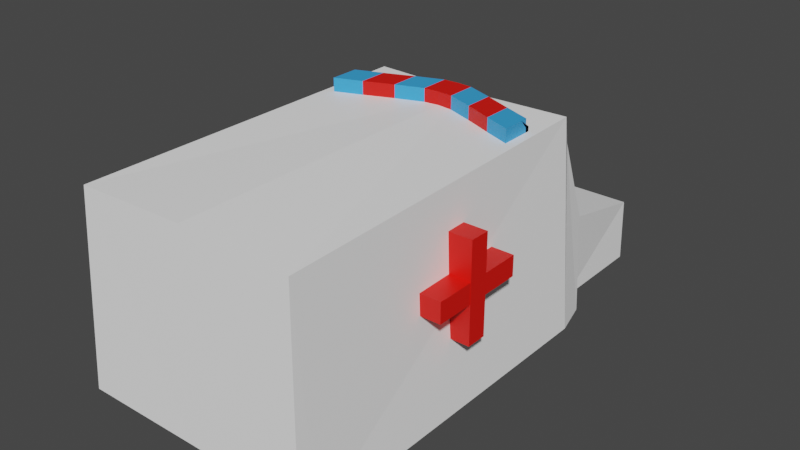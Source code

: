 # Source: emsbus.blend  (saved by Blender 2.91.10; exported with 4.5.12 LTS)
import bpy
from mathutils import Matrix  # noqa: F401  (used for matrix-valued properties, if any)

bpy.ops.wm.read_factory_settings(use_empty=True)
scene = bpy.context.scene
scene.name = 'Scene'

# ---- collections
col_collection = bpy.data.collections.new('Collection'); scene.collection.children.link(col_collection)

# ---- materials (node trees are filled in below, after node groups)
mat_material_001 = bpy.data.materials.new('Material.001')
mat_material_001.use_transparent_shadow = False
mat_material_002 = bpy.data.materials.new('Material.002')
mat_material_002.use_transparent_shadow = False
mat_material_003 = bpy.data.materials.new('Material.003')
mat_material_003.use_transparent_shadow = False

# ---- material node trees
mat_material_001.use_nodes = True; mat_material_001.node_tree.nodes.clear()
_N = mat_material_001.node_tree.nodes; _L = mat_material_001.node_tree.links
n0 = _N.new('ShaderNodeBsdfPrincipled'); n0.name = 'Principled BSDF'; n0.location = (10, 300)
n0.distribution = 'GGX'
n0.subsurface_method = 'BURLEY'
n0.inputs[0].default_value = (0.03941, 0.3585, 0.8, 1.0)
n0.inputs[3].default_value = 1.45
n0.inputs[27].default_value = (0.0, 0.0, 0.0, 1.0)
n0.inputs[28].default_value = 1.0
n1 = _N.new('ShaderNodeOutputMaterial'); n1.name = 'Material Output'; n1.location = (300, 300)
_L.new(n0.outputs[0], n1.inputs[0])
n1.is_active_output = True
mat_material_002.use_nodes = True; mat_material_002.node_tree.nodes.clear()
_N = mat_material_002.node_tree.nodes; _L = mat_material_002.node_tree.links
n0 = _N.new('ShaderNodeBsdfPrincipled'); n0.name = 'Principled BSDF'; n0.location = (10, 300)
n0.distribution = 'GGX'
n0.subsurface_method = 'BURLEY'
n0.inputs[0].default_value = (1.0, 1.0, 1.0, 1.0)
n0.inputs[3].default_value = 1.45
n0.inputs[27].default_value = (0.0, 0.0, 0.0, 1.0)
n0.inputs[28].default_value = 1.0
n1 = _N.new('ShaderNodeOutputMaterial'); n1.name = 'Material Output'; n1.location = (300, 300)
_L.new(n0.outputs[0], n1.inputs[0])
n1.is_active_output = True
mat_material_003.use_nodes = True; mat_material_003.node_tree.nodes.clear()
_N = mat_material_003.node_tree.nodes; _L = mat_material_003.node_tree.links
n0 = _N.new('ShaderNodeBsdfPrincipled'); n0.name = 'Principled BSDF'; n0.location = (10, 300)
n0.distribution = 'GGX'
n0.subsurface_method = 'BURLEY'
n0.inputs[0].default_value = (0.8, 0.004581, 0.0, 1.0)
n0.inputs[3].default_value = 1.45
n0.inputs[27].default_value = (0.0, 0.0, 0.0, 1.0)
n0.inputs[28].default_value = 1.0
n1 = _N.new('ShaderNodeOutputMaterial'); n1.name = 'Material Output'; n1.location = (300, 300)
_L.new(n0.outputs[0], n1.inputs[0])
n1.is_active_output = True

# ---- world
world_world = bpy.data.worlds.new('World'); scene.world = world_world
world_world.use_nodes = True; world_world.node_tree.nodes.clear()
_N = world_world.node_tree.nodes; _L = world_world.node_tree.links
n0 = _N.new('ShaderNodeOutputWorld'); n0.name = 'World Output'; n0.location = (300, 300)
n1 = _N.new('ShaderNodeBackground'); n1.name = 'Background'; n1.location = (10, 300)
n1.inputs[0].default_value = (0.05088, 0.05088, 0.05088, 1.0)
_L.new(n1.outputs[0], n0.inputs[0])
n0.is_active_output = True
world_world.color = (0.05088, 0.05088, 0.05088)
world_world.use_sun_shadow = False
world_world.sun_shadow_jitter_overblur = 0.0

# ---- meshes
me_cube_002 = bpy.data.meshes.new('Cube.002')
me_cube_002.from_pydata([(-0.5439, -0.8639, -1.0), (-0.5093, -0.914, 0.9936), (-0.5439, 0.6962, -1.0), (-0.48, 0.687, 1.038), (-0.0009956, -0.8639, -1.0), (0.0, -0.9132, 1.021), (-0.0009956, 0.6962, -1.0), (0.0, 0.6689, 1.034), (-0.501, 0.8597, -0.992), (-0.4332, 0.787, 0.7042), (0.0, 0.8508, -1.0), (0.0, 0.7906, 0.7093), (-0.415, 0.9112, -0.9678), (-0.4457, 0.918, -0.1014), (0.0, 0.9112, -0.9702), (-0.0009956, 0.918, -0.1014), (-0.4143, 1.397, -0.9614), (-0.4094, 1.391, -0.3474), (0.0, 1.397, -0.9614), (0.0, 1.391, -0.348), (-0.5413, -0.9541, -0.8158), (0.0, -0.9515, -0.8158), (-0.4434, 0.3158, 0.8321), (-0.4434, 0.3158, 1.155), (-0.4434, 0.4502, 0.8321), (-0.4434, 0.4502, 1.155), (0.0, 0.4671, 0.8321), (0.0, 0.4671, 1.155), (0.0, 0.6016, 0.8321), (0.0, 0.6016, 1.155), (-0.6081, -0.1089, -0.2941), (-0.6081, -0.1089, 0.6384), (-0.6081, -0.01573, -0.2941), (-0.6081, -0.01573, 0.6384), (0.0, -0.1089, -0.2941), (0.0, -0.1089, 0.6384), (0.0, -0.01573, -0.2941), (0.0, -0.01573, 0.6384), (-0.6067, -0.284, 0.2747), (-0.6067, 0.1637, 0.2766), (-0.6067, -0.2838, 0.08051), (-0.6067, 0.1639, 0.0824), (0.0, -0.284, 0.2747), (0.0, 0.1637, 0.2766), (0.0, -0.2838, 0.08051), (0.0, 0.1639, 0.0824), (-0.4434, 0.383, 0.8321), (-0.4434, 0.3158, 0.9935), (-0.4434, 0.383, 1.155), (-0.4434, 0.4502, 0.9935), (-0.1919, 0.5511, 0.8321), (-0.1919, 0.5511, 1.155), (0.0, 0.6016, 0.9935), (0.0, 0.5343, 0.8321), (0.0, 0.5343, 1.155), (0.0, 0.4671, 0.9935), (-0.1919, 0.4167, 0.8321), (-0.1919, 0.4167, 1.155), (-0.1919, 0.4839, 1.155), (-0.1919, 0.4839, 0.8321), (-0.1919, 0.4167, 0.9935), (0.0, 0.5343, 0.9935), (-0.1919, 0.5511, 0.9935), (-0.4434, 0.4362, 0.9935), (-0.4434, 0.3494, 0.8321), (-0.4434, 0.3158, 1.074), (-0.4434, 0.4166, 1.155), (-0.4434, 0.4502, 0.9128), (-0.3214, 0.4979, 0.8321), (-0.06917, 0.5971, 1.155), (0.0, 0.6016, 0.9128), (0.0, 0.568, 0.8321), (0.0, 0.5007, 1.155), (0.0, 0.4671, 0.9128), (-0.06917, 0.4626, 0.8321), (-0.3214, 0.3634, 1.155), (-0.4434, 0.4166, 0.8321), (-0.4434, 0.3158, 0.9128), (-0.4434, 0.3494, 1.155), (-0.4434, 0.4502, 1.074), (-0.06917, 0.5971, 0.8321), (-0.3214, 0.4979, 1.155), (0.0, 0.6016, 1.074), (0.0, 0.5007, 0.8321), (0.0, 0.568, 1.155), (0.0, 0.4671, 1.074), (-0.3214, 0.3634, 0.8321), (-0.06917, 0.4626, 1.155), (-0.1919, 0.4503, 1.155), (-0.1919, 0.5175, 1.155), (-0.06917, 0.5298, 1.155), (-0.3214, 0.4307, 1.155), (-0.1919, 0.4503, 0.8321), (-0.1919, 0.5175, 0.8321), (-0.3214, 0.4307, 0.8321), (-0.06917, 0.5298, 0.8321), (-0.3214, 0.3634, 0.9935), (-0.06917, 0.4626, 0.9935), (-0.1919, 0.4167, 0.9128), (-0.1919, 0.4167, 1.074), (0.0, 0.5007, 0.9935), (0.0, 0.568, 0.9935), (0.0, 0.5343, 0.9128), (0.0, 0.5343, 1.074), (-0.06917, 0.5971, 0.9935), (-0.3214, 0.4979, 0.9935), (-0.1919, 0.5511, 0.9128), (-0.1919, 0.5511, 1.074), (-0.4434, 0.4698, 0.9935), (-0.4434, 0.4026, 0.9935), (-0.4434, 0.4362, 0.9128), (-0.4434, 0.4362, 1.074), (-0.4434, 0.4026, 1.074), (-0.4434, 0.4026, 0.9128), (-0.4434, 0.4698, 0.9128), (-0.3214, 0.4979, 1.074), (-0.3214, 0.4979, 0.9128), (-0.06917, 0.5971, 0.9128), (0.0, 0.568, 1.074), (0.0, 0.568, 0.9128), (0.0, 0.5007, 0.9128), (-0.06917, 0.4626, 1.074), (-0.06917, 0.4626, 0.9128), (-0.3214, 0.3634, 0.9128), (-0.06917, 0.5634, 0.8321), (-0.3214, 0.4643, 0.8321), (-0.3214, 0.3971, 0.8321), (-0.3214, 0.4643, 1.155), (-0.06917, 0.5634, 1.155), (-0.06917, 0.4962, 1.155), (-0.3214, 0.3971, 1.155), (-0.06917, 0.4962, 0.8321), (-0.3214, 0.3634, 1.074), (0.0, 0.5007, 1.074), (-0.06917, 0.5971, 1.074), (-0.4434, 0.4698, 1.074)], [], [(0, 1, 3, 2), (3, 7, 11, 9), (6, 7, 5, 4), (1, 0, 20), (2, 6, 4, 0), (9, 11, 15, 13), (2, 3, 9, 8), (7, 6, 10, 11), (6, 2, 8, 10), (14, 12, 16, 18), (8, 9, 13, 12), (11, 10, 14, 15), (10, 8, 12, 14), (15, 14, 18, 19), (16, 17, 19, 18), (12, 13, 17, 16), (21, 5, 1, 20), (0, 4, 21, 20), (4, 5, 21), (7, 3, 1, 5), (19, 17, 13, 15), (135, 66, 25, 79), (134, 69, 29, 82), (133, 72, 27, 85), (132, 75, 23, 65), (131, 83, 26, 74), (130, 78, 23, 75), (30, 31, 33, 32), (32, 33, 37, 36), (36, 37, 35, 34), (34, 35, 31, 30), (32, 36, 34, 30), (37, 33, 31, 35), (38, 39, 41, 40), (40, 41, 45, 44), (44, 45, 43, 42), (42, 43, 39, 38), (40, 44, 42, 38), (45, 41, 39, 43), (129, 88, 57, 87), (128, 89, 58, 90), (127, 66, 48, 91), (126, 92, 56, 86), (125, 93, 59, 94), (124, 71, 53, 95), (123, 96, 47, 77), (122, 97, 60, 98), (121, 87, 57, 99), (120, 100, 55, 73), (119, 101, 61, 102), (118, 84, 54, 103), (117, 104, 52, 70), (116, 105, 62, 106), (115, 81, 51, 107), (114, 108, 49, 67), (113, 109, 63, 110), (112, 78, 48, 111), (109, 112, 111, 63), (47, 65, 112, 109), (65, 23, 78, 112), (64, 113, 110, 46), (22, 77, 113, 64), (77, 47, 109, 113), (76, 114, 67, 24), (46, 110, 114, 76), (110, 63, 108, 114), (105, 115, 107, 62), (49, 79, 115, 105), (79, 25, 81, 115), (68, 116, 106, 50), (24, 67, 116, 68), (67, 49, 105, 116), (80, 117, 70, 28), (50, 106, 117, 80), (106, 62, 104, 117), (101, 118, 103, 61), (52, 82, 118, 101), (82, 29, 84, 118), (71, 119, 102, 53), (28, 70, 119, 71), (70, 52, 101, 119), (83, 120, 73, 26), (53, 102, 120, 83), (102, 61, 100, 120), (97, 121, 99, 60), (55, 85, 121, 97), (85, 27, 87, 121), (74, 122, 98, 56), (26, 73, 122, 74), (73, 55, 97, 122), (86, 123, 77, 22), (56, 98, 123, 86), (98, 60, 96, 123), (93, 124, 95, 59), (50, 80, 124, 93), (80, 28, 71, 124), (76, 125, 94, 46), (24, 68, 125, 76), (68, 50, 93, 125), (64, 126, 86, 22), (46, 94, 126, 64), (94, 59, 92, 126), (89, 127, 91, 58), (51, 81, 127, 89), (81, 25, 66, 127), (84, 128, 90, 54), (29, 69, 128, 84), (69, 51, 89, 128), (72, 129, 87, 27), (54, 90, 129, 72), (90, 58, 88, 129), (88, 130, 75, 57), (58, 91, 130, 88), (91, 48, 78, 130), (92, 131, 74, 56), (59, 95, 131, 92), (95, 53, 83, 131), (96, 132, 65, 47), (60, 99, 132, 96), (99, 57, 75, 132), (100, 133, 85, 55), (61, 103, 133, 100), (103, 54, 72, 133), (104, 134, 82, 52), (62, 107, 134, 104), (107, 51, 69, 134), (108, 135, 79, 49), (63, 111, 135, 108), (111, 48, 66, 135)])
me_cube_002.polygons.foreach_set('material_index', [1, 1, 1, 1, 1, 0, 1, 1, 1, 1, 1, 1, 1, 1, 1, 1, 1, 1, 1, 1, 1, 0, 2, 2, 0, 2, 0, 2, 2, 2, 2, 2, 2, 2, 2, 2, 2, 2, 2, 0, 0, 0, 2, 2, 2, 0, 0, 0, 2, 2, 2, 2, 2, 2, 0, 0, 0, 0, 0, 0, 0, 0, 0, 0, 0, 0, 2, 0, 0, 2, 0, 0, 2, 0, 0, 2, 2, 2, 2, 2, 2, 2, 2, 2, 0, 2, 2, 0, 2, 2, 0, 2, 2, 0, 0, 2, 0, 0, 2, 0, 0, 2, 2, 2, 0, 2, 2, 0, 2, 2, 0, 2, 2, 0, 0, 0, 2, 0, 2, 2, 2, 2, 2, 2, 0, 0, 0, 0, 0])
_uv = me_cube_002.uv_layers.new(name='UVMap')
_uv.uv.foreach_set('vector', [0.375, 0.0, 0.625, 0.0, 0.625, 0.25, 0.375, 0.25, 0.875, 0.5, 0.625, 0.5, 0.625, 0.5, 0.875, 0.5, 0.375, 0.5, 0.625, 0.5, 0.625, 0.75, 0.375, 0.75, 0.625, 0.0, 0.375, 0.0, 0.375, 0.0, 0.125, 0.5, 0.375, 0.5, 0.375, 0.75, 0.125, 0.75, 0.875, 0.5, 0.625, 0.5, 0.625, 0.5, 0.875, 0.5, 0.375, 0.25, 0.625, 0.25, 0.625, 0.25, 0.375, 0.25, 0.625, 0.5, 0.375, 0.5, 0.375, 0.5, 0.625, 0.5, 0.375, 0.5, 0.125, 0.5, 0.125, 0.5, 0.375, 0.5, 0.375, 0.5, 0.125, 0.5, 0.125, 0.5, 0.375, 0.5, 0.375, 0.25, 0.625, 0.25, 0.625, 0.25, 0.375, 0.25, 0.625, 0.5, 0.375, 0.5, 0.375, 0.5, 0.625, 0.5, 0.375, 0.5, 0.125, 0.5, 0.125, 0.5, 0.375, 0.5, 0.625, 0.5, 0.375, 0.5, 0.375, 0.5, 0.625, 0.5, 0.375, 0.25, 0.625, 0.25, 0.625, 0.5, 0.375, 0.5, 0.375, 0.25, 0.625, 0.25, 0.625, 0.25, 0.375, 0.25, 0.375, 0.75, 0.625, 0.75, 0.625, 1.0, 0.375, 1.0, 0.125, 0.75, 0.375, 0.75, 0.375, 0.75, 0.125, 0.75, 0.375, 0.75, 0.625, 0.75, 0.375, 0.75, 0.625, 0.5, 0.875, 0.5, 0.875, 0.75, 0.625, 0.75, 0.625, 0.5, 0.625, 0.25, 0.875, 0.5, 0.625, 0.5, 0.5625, 0.1875, 0.625, 0.1875, 0.625, 0.25, 0.5625, 0.25, 0.5625, 0.4375, 0.625, 0.4375, 0.625, 0.5, 0.5625, 0.5, 0.5625, 0.6875, 0.625, 0.6875, 0.625, 0.75, 0.5625, 0.75, 0.5625, 0.9375, 0.625, 0.9375, 0.625, 1.0, 0.5625, 1.0, 0.3125, 0.6875, 0.375, 0.6875, 0.375, 0.75, 0.3125, 0.75, 0.8125, 0.6875, 0.875, 0.6875, 0.875, 0.75, 0.8125, 0.75, 0.375, 0.0, 0.625, 0.0, 0.625, 0.25, 0.375, 0.25, 0.375, 0.25, 0.625, 0.25, 0.625, 0.5, 0.375, 0.5, 0.375, 0.5, 0.625, 0.5, 0.625, 0.75, 0.375, 0.75, 0.375, 0.75, 0.625, 0.75, 0.625, 1.0, 0.375, 1.0, 0.125, 0.5, 0.375, 0.5, 0.375, 0.75, 0.125, 0.75, 0.625, 0.5, 0.875, 0.5, 0.875, 0.75, 0.625, 0.75, 0.375, 0.0, 0.625, 0.0, 0.625, 0.25, 0.375, 0.25, 0.375, 0.25, 0.625, 0.25, 0.625, 0.5, 0.375, 0.5, 0.375, 0.5, 0.625, 0.5, 0.625, 0.75, 0.375, 0.75, 0.375, 0.75, 0.625, 0.75, 0.625, 1.0, 0.375, 1.0, 0.125, 0.5, 0.375, 0.5, 0.375, 0.75, 0.125, 0.75, 0.625, 0.5, 0.875, 0.5, 0.875, 0.75, 0.625, 0.75, 0.6875, 0.6875, 0.75, 0.6875, 0.75, 0.75, 0.6875, 0.75, 0.6875, 0.5625, 0.75, 0.5625, 0.75, 0.625, 0.6875, 0.625, 0.8125, 0.5625, 0.875, 0.5625, 0.875, 0.625, 0.8125, 0.625, 0.1875, 0.6875, 0.25, 0.6875, 0.25, 0.75, 0.1875, 0.75, 0.1875, 0.5625, 0.25, 0.5625, 0.25, 0.625, 0.1875, 0.625, 0.3125, 0.5625, 0.375, 0.5625, 0.375, 0.625, 0.3125, 0.625, 0.4375, 0.9375, 0.5, 0.9375, 0.5, 1.0, 0.4375, 1.0, 0.4375, 0.8125, 0.5, 0.8125, 0.5, 0.875, 0.4375, 0.875, 0.5625, 0.8125, 0.625, 0.8125, 0.625, 0.875, 0.5625, 0.875, 0.4375, 0.6875, 0.5, 0.6875, 0.5, 0.75, 0.4375, 0.75, 0.4375, 0.5625, 0.5, 0.5625, 0.5, 0.625, 0.4375, 0.625, 0.5625, 0.5625, 0.625, 0.5625, 0.625, 0.625, 0.5625, 0.625, 0.4375, 0.4375, 0.5, 0.4375, 0.5, 0.5, 0.4375, 0.5, 0.4375, 0.3125, 0.5, 0.3125, 0.5, 0.375, 0.4375, 0.375, 0.5625, 0.3125, 0.625, 0.3125, 0.625, 0.375, 0.5625, 0.375, 0.4375, 0.1875, 0.5, 0.1875, 0.5, 0.25, 0.4375, 0.25, 0.4375, 0.0625, 0.5, 0.0625, 0.5, 0.125, 0.4375, 0.125, 0.5625, 0.0625, 0.625, 0.0625, 0.625, 0.125, 0.5625, 0.125, 0.5, 0.0625, 0.5625, 0.0625, 0.5625, 0.125, 0.5, 0.125, 0.5, 0.0, 0.5625, 0.0, 0.5625, 0.0625, 0.5, 0.0625, 0.5625, 0.0, 0.625, 0.0, 0.625, 0.0625, 0.5625, 0.0625, 0.375, 0.0625, 0.4375, 0.0625, 0.4375, 0.125, 0.375, 0.125, 0.375, 0.0, 0.4375, 0.0, 0.4375, 0.0625, 0.375, 0.0625, 0.4375, 0.0, 0.5, 0.0, 0.5, 0.0625, 0.4375, 0.0625, 0.375, 0.1875, 0.4375, 0.1875, 0.4375, 0.25, 0.375, 0.25, 0.375, 0.125, 0.4375, 0.125, 0.4375, 0.1875, 0.375, 0.1875, 0.4375, 0.125, 0.5, 0.125, 0.5, 0.1875, 0.4375, 0.1875, 0.5, 0.3125, 0.5625, 0.3125, 0.5625, 0.375, 0.5, 0.375, 0.5, 0.25, 0.5625, 0.25, 0.5625, 0.3125, 0.5, 0.3125, 0.5625, 0.25, 0.625, 0.25, 0.625, 0.3125, 0.5625, 0.3125, 0.375, 0.3125, 0.4375, 0.3125, 0.4375, 0.375, 0.375, 0.375, 0.375, 0.25, 0.4375, 0.25, 0.4375, 0.3125, 0.375, 0.3125, 0.4375, 0.25, 0.5, 0.25, 0.5, 0.3125, 0.4375, 0.3125, 0.375, 0.4375, 0.4375, 0.4375, 0.4375, 0.5, 0.375, 0.5, 0.375, 0.375, 0.4375, 0.375, 0.4375, 0.4375, 0.375, 0.4375, 0.4375, 0.375, 0.5, 0.375, 0.5, 0.4375, 0.4375, 0.4375, 0.5, 0.5625, 0.5625, 0.5625, 0.5625, 0.625, 0.5, 0.625, 0.5, 0.5, 0.5625, 0.5, 0.5625, 0.5625, 0.5, 0.5625, 0.5625, 0.5, 0.625, 0.5, 0.625, 0.5625, 0.5625, 0.5625, 0.375, 0.5625, 0.4375, 0.5625, 0.4375, 0.625, 0.375, 0.625, 0.375, 0.5, 0.4375, 0.5, 0.4375, 0.5625, 0.375, 0.5625, 0.4375, 0.5, 0.5, 0.5, 0.5, 0.5625, 0.4375, 0.5625, 0.375, 0.6875, 0.4375, 0.6875, 0.4375, 0.75, 0.375, 0.75, 0.375, 0.625, 0.4375, 0.625, 0.4375, 0.6875, 0.375, 0.6875, 0.4375, 0.625, 0.5, 0.625, 0.5, 0.6875, 0.4375, 0.6875, 0.5, 0.8125, 0.5625, 0.8125, 0.5625, 0.875, 0.5, 0.875, 0.5, 0.75, 0.5625, 0.75, 0.5625, 0.8125, 0.5, 0.8125, 0.5625, 0.75, 0.625, 0.75, 0.625, 0.8125, 0.5625, 0.8125, 0.375, 0.8125, 0.4375, 0.8125, 0.4375, 0.875, 0.375, 0.875, 0.375, 0.75, 0.4375, 0.75, 0.4375, 0.8125, 0.375, 0.8125, 0.4375, 0.75, 0.5, 0.75, 0.5, 0.8125, 0.4375, 0.8125, 0.375, 0.9375, 0.4375, 0.9375, 0.4375, 1.0, 0.375, 1.0, 0.375, 0.875, 0.4375, 0.875, 0.4375, 0.9375, 0.375, 0.9375, 0.4375, 0.875, 0.5, 0.875, 0.5, 0.9375, 0.4375, 0.9375, 0.25, 0.5625, 0.3125, 0.5625, 0.3125, 0.625, 0.25, 0.625, 0.25, 0.5, 0.3125, 0.5, 0.3125, 0.5625, 0.25, 0.5625, 0.3125, 0.5, 0.375, 0.5, 0.375, 0.5625, 0.3125, 0.5625, 0.125, 0.5625, 0.1875, 0.5625, 0.1875, 0.625, 0.125, 0.625, 0.125, 0.5, 0.1875, 0.5, 0.1875, 0.5625, 0.125, 0.5625, 0.1875, 0.5, 0.25, 0.5, 0.25, 0.5625, 0.1875, 0.5625, 0.125, 0.6875, 0.1875, 0.6875, 0.1875, 0.75, 0.125, 0.75, 0.125, 0.625, 0.1875, 0.625, 0.1875, 0.6875, 0.125, 0.6875, 0.1875, 0.625, 0.25, 0.625, 0.25, 0.6875, 0.1875, 0.6875, 0.75, 0.5625, 0.8125, 0.5625, 0.8125, 0.625, 0.75, 0.625, 0.75, 0.5, 0.8125, 0.5, 0.8125, 0.5625, 0.75, 0.5625, 0.8125, 0.5, 0.875, 0.5, 0.875, 0.5625, 0.8125, 0.5625, 0.625, 0.5625, 0.6875, 0.5625, 0.6875, 0.625, 0.625, 0.625, 0.625, 0.5, 0.6875, 0.5, 0.6875, 0.5625, 0.625, 0.5625, 0.6875, 0.5, 0.75, 0.5, 0.75, 0.5625, 0.6875, 0.5625, 0.625, 0.6875, 0.6875, 0.6875, 0.6875, 0.75, 0.625, 0.75, 0.625, 0.625, 0.6875, 0.625, 0.6875, 0.6875, 0.625, 0.6875, 0.6875, 0.625, 0.75, 0.625, 0.75, 0.6875, 0.6875, 0.6875, 0.75, 0.6875, 0.8125, 0.6875, 0.8125, 0.75, 0.75, 0.75, 0.75, 0.625, 0.8125, 0.625, 0.8125, 0.6875, 0.75, 0.6875, 0.8125, 0.625, 0.875, 0.625, 0.875, 0.6875, 0.8125, 0.6875, 0.25, 0.6875, 0.3125, 0.6875, 0.3125, 0.75, 0.25, 0.75, 0.25, 0.625, 0.3125, 0.625, 0.3125, 0.6875, 0.25, 0.6875, 0.3125, 0.625, 0.375, 0.625, 0.375, 0.6875, 0.3125, 0.6875, 0.5, 0.9375, 0.5625, 0.9375, 0.5625, 1.0, 0.5, 1.0, 0.5, 0.875, 0.5625, 0.875, 0.5625, 0.9375, 0.5, 0.9375, 0.5625, 0.875, 0.625, 0.875, 0.625, 0.9375, 0.5625, 0.9375, 0.5, 0.6875, 0.5625, 0.6875, 0.5625, 0.75, 0.5, 0.75, 0.5, 0.625, 0.5625, 0.625, 0.5625, 0.6875, 0.5, 0.6875, 0.5625, 0.625, 0.625, 0.625, 0.625, 0.6875, 0.5625, 0.6875, 0.5, 0.4375, 0.5625, 0.4375, 0.5625, 0.5, 0.5, 0.5, 0.5, 0.375, 0.5625, 0.375, 0.5625, 0.4375, 0.5, 0.4375, 0.5625, 0.375, 0.625, 0.375, 0.625, 0.4375, 0.5625, 0.4375, 0.5, 0.1875, 0.5625, 0.1875, 0.5625, 0.25, 0.5, 0.25, 0.5, 0.125, 0.5625, 0.125, 0.5625, 0.1875, 0.5, 0.1875, 0.5625, 0.125, 0.625, 0.125, 0.625, 0.1875, 0.5625, 0.1875])
me_cube_002.materials.append(mat_material_001)
me_cube_002.materials.append(mat_material_002)
me_cube_002.materials.append(mat_material_003)
me_cube_002.use_remesh_fix_poles = True
me_cube_002.use_remesh_preserve_attributes = False
me_cube_002.use_mirror_vertex_groups = False
me_cube_002.update()

# ---- objects
ob_cube = bpy.data.objects.new('Cube', me_cube_002)
ob_empty = bpy.data.objects.new('Empty', None)
ob_empty_001 = bpy.data.objects.new('Empty.001', None)
ob_empty_002 = bpy.data.objects.new('Empty.002', None)
ob_empty_003 = bpy.data.objects.new('Empty.003', None)

# ---- transforms, parenting, visibility, modifiers, constraints
ob_cube.location = (0.0, 0.0, 0.4701)
ob_cube.scale = (1.0, 1.0, 0.48)
ob_cube.lineart.crease_threshold = 0.0
_vg = ob_cube.vertex_groups.new(name='Group')
_m = ob_cube.modifiers.new('Mirror', 'MIRROR')
_m.use_clip = True
ob_empty.location = (-1.468, 0.0, -0.5496)
ob_empty.rotation_euler = (1.571, -1.571, 0.0)
ob_empty.empty_display_type = 'IMAGE'
ob_empty.empty_display_size = 5.0
ob_empty.show_empty_image_perspective = False
ob_empty.use_empty_image_alpha = True
ob_empty.empty_image_side = 'BACK'
ob_empty.color = (1.0, 1.0, 1.0, 0.156)
ob_empty.lineart.crease_threshold = 0.0
ob_empty_001.location = (0.7028, 3.29, 0.0)
ob_empty_001.rotation_euler = (0.0, 0.0, 1.571)
ob_empty_001.empty_display_type = 'IMAGE'
ob_empty_001.empty_display_size = 11.34
ob_empty_001.empty_image_offset = (-0.6388, -0.3592)
ob_empty_001.show_empty_image_perspective = False
ob_empty_001.use_empty_image_alpha = True
ob_empty_001.color = (1.0, 1.0, 1.0, 0.1631)
ob_empty_001.lineart.crease_threshold = 0.0
ob_empty_002.location = (0.0, -0.8139, -0.5824)
ob_empty_002.rotation_euler = (0.0, -1.571, 0.0)
ob_empty_002.scale = (1.0, 1.0, -1.0)
ob_empty_002.empty_display_type = 'IMAGE'
ob_empty_002.empty_display_size = 5.0
ob_empty_002.show_empty_image_perspective = False
ob_empty_002.use_empty_image_alpha = True
ob_empty_002.color = (1.0, 1.0, 1.0, 0.156)
ob_empty_002.lineart.crease_threshold = 0.0
ob_empty_003.location = (1.566, 0.0, 1.067)
ob_empty_003.rotation_euler = (1.571, -1.571, 0.0)
ob_empty_003.empty_display_type = 'IMAGE'
ob_empty_003.empty_display_size = 5.0
ob_empty_003.show_empty_image_perspective = False
ob_empty_003.use_empty_image_alpha = True
ob_empty_003.empty_image_side = 'FRONT'
ob_empty_003.color = (1.0, 1.0, 1.0, 0.156)
ob_empty_003.lineart.crease_threshold = 0.0

# ---- collection membership
scene.collection.objects.link(ob_cube)
col_collection.objects.link(ob_empty)
col_collection.objects.link(ob_empty_001)
col_collection.objects.link(ob_empty_002)
col_collection.objects.link(ob_empty_003)

# ---- scene / render settings (as saved in the file)
scene.frame_start = 1; scene.frame_end = 250; scene.frame_set(1)
scene.render.engine = 'BLENDER_EEVEE_NEXT'
scene.cycles.use_denoising = False
scene.cycles.samples = 128
scene.cycles.sampling_pattern = 'TABULATED_SOBOL'
scene.cycles.use_adaptive_sampling = False
scene.cycles.use_light_tree = False
scene.view_settings.view_transform = 'Filmic'
bpy.context.view_layer.update()

# ---- added for rendering (the .blend has no active camera and no usable light): camera, sun
cam_auto = bpy.data.cameras.new('AutoCamera')
cam_auto.lens = 50.0
cam_auto.sensor_width = 36.0
cam_auto.clip_end = 1000.0
ob_auto_camera = bpy.data.objects.new('AutoCamera', cam_auto)
scene.collection.objects.link(ob_auto_camera)
ob_auto_camera.location = (2.6297, -2.93402, 2.61102)
ob_auto_camera.rotation_euler = (1.09748, -7.21219e-08, 0.694738)
scene.camera = ob_auto_camera
light_auto_sun = bpy.data.lights.new('AutoSun', 'SUN')
light_auto_sun.energy = 3.0
light_auto_sun.angle = 0.0523599
ob_auto_sun = bpy.data.objects.new('AutoSun', light_auto_sun)
scene.collection.objects.link(ob_auto_sun)
ob_auto_sun.rotation_euler = (0.872665, 0.174533, 0.523599)
bpy.context.view_layer.update()

